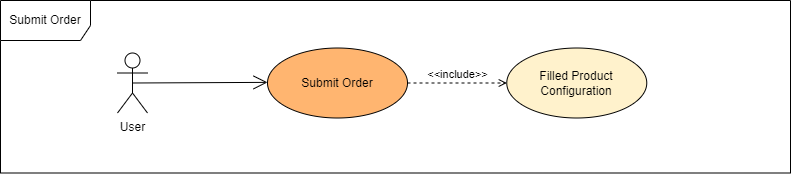

The diagram above was exported from draw.io. Its source (the exported page's mxGraphModel, read from the mxfile embedded in the PNG):
<mxGraphModel dx="2068" dy="940" grid="1" gridSize="10" guides="1" tooltips="1" connect="1" arrows="1" fold="1" page="1" pageScale="1" pageWidth="827" pageHeight="1169" math="0" shadow="0">
  <root>
    <mxCell id="0" />
    <mxCell id="1" parent="0" />
    <mxCell id="2" value="Submit Order" style="shape=umlFrame;whiteSpace=wrap;html=1;width=90;height=40;" vertex="1" parent="1">
      <mxGeometry x="2500" y="770" width="790" height="172.5" as="geometry" />
    </mxCell>
    <mxCell id="3" value="User" style="shape=umlActor;verticalLabelPosition=bottom;verticalAlign=top;html=1;" vertex="1" parent="1">
      <mxGeometry x="2617" y="822.5" width="30" height="60" as="geometry" />
    </mxCell>
    <mxCell id="4" value="Submit Order" style="ellipse;whiteSpace=wrap;html=1;fillColor=#FFB570;" vertex="1" parent="1">
      <mxGeometry x="2767" y="817.5" width="140" height="70" as="geometry" />
    </mxCell>
    <mxCell id="5" value="" style="endArrow=open;endFill=1;endSize=12;html=1;rounded=0;exitX=0.5;exitY=0.5;exitDx=0;exitDy=0;exitPerimeter=0;" edge="1" source="3" parent="1">
      <mxGeometry width="160" relative="1" as="geometry">
        <mxPoint x="2647" y="851.8699999999999" as="sourcePoint" />
        <mxPoint x="2767" y="851.8699999999999" as="targetPoint" />
      </mxGeometry>
    </mxCell>
    <mxCell id="6" value="Filled Product Configuration" style="ellipse;whiteSpace=wrap;html=1;fillColor=#FFF2CC;" vertex="1" parent="1">
      <mxGeometry x="3006.27" y="817.5" width="140" height="70" as="geometry" />
    </mxCell>
    <mxCell id="7" value="&amp;lt;&amp;lt;include&amp;gt;&amp;gt;" style="html=1;verticalAlign=bottom;labelBackgroundColor=none;endArrow=open;endFill=0;dashed=1;rounded=0;elbow=vertical;exitX=1;exitY=0.5;exitDx=0;exitDy=0;entryX=0;entryY=0.5;entryDx=0;entryDy=0;" edge="1" source="4" target="6" parent="1">
      <mxGeometry width="160" relative="1" as="geometry">
        <mxPoint x="2907" y="871.25" as="sourcePoint" />
        <mxPoint x="3010" y="860" as="targetPoint" />
      </mxGeometry>
    </mxCell>
  </root>
</mxGraphModel>